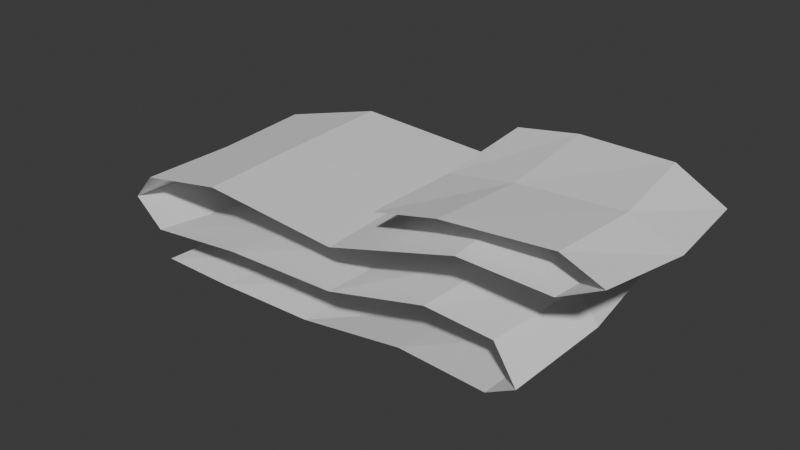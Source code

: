 # Source: herringSkin.blend  (saved by Blender 4.0.36; exported with 4.5.12 LTS)
import bpy
from mathutils import Matrix  # noqa: F401  (used for matrix-valued properties, if any)

bpy.ops.wm.read_factory_settings(use_empty=True)
scene = bpy.context.scene
scene.name = 'Scene'

# ---- world
world_world = bpy.data.worlds.new('World'); scene.world = world_world
world_world.use_nodes = True; world_world.node_tree.nodes.clear()
_N = world_world.node_tree.nodes; _L = world_world.node_tree.links
n0 = _N.new('ShaderNodeOutputWorld'); n0.name = 'World Output'; n0.location = (300, 300)
n1 = _N.new('ShaderNodeBackground'); n1.name = 'Background'; n1.location = (10, 300)
n1.inputs[0].default_value = (0.05088, 0.05088, 0.05088, 1.0)
_L.new(n1.outputs[0], n0.inputs[0])
n0.is_active_output = True
world_world.color = (0.05088, 0.05088, 0.05088)
world_world.use_sun_shadow = False
world_world.sun_shadow_jitter_overblur = 0.0

# ---- meshes
me_plane = bpy.data.meshes.new('Plane')
me_plane.from_pydata([(-0.08667, -0.04144, 0.0004383), (0.09708, -0.05414, 0.01784), (-0.08422, 0.0299, -0.005233), (0.08859, 0.04922, 0.01368), (-0.005359, -0.03836, -0.001228), (-0.006671, 0.04042, 0.004809), (-0.0539, 0.04106, -0.005409), (-0.05175, -0.04054, -0.0006698), (0.05026, -0.04452, 0.0116), (0.04657, 0.04607, 0.007144), (-0.08785, -0.01121, -0.001556), (0.09572, -0.0002701, 0.0143), (-0.002519, 0.001, 0.0005695), (-0.04937, -0.002765, -0.001544), (0.04883, 0.003737, 0.005628), (0.1092, -0.0534, 0.024), (0.1027, 0.04418, 0.02284), (0.1104, -0.002233, 0.02443), (0.09592, -0.04845, 0.03588), (0.09142, 0.04475, 0.03533), (0.09923, 0.0008157, 0.03564), (0.0659, -0.04929, 0.03838), (0.06244, 0.04709, 0.0417), (0.06873, -9.006e-05, 0.0395), (0.02348, -0.05362, 0.03025), (0.01578, 0.04708, 0.02942), (0.02172, -0.001715, 0.02729), (-0.0313, -0.05248, 0.0278), (-0.03581, 0.04601, 0.02459), (-0.02919, -0.001778, 0.02332), (-0.08177, -0.04919, 0.01996), (-0.08934, 0.04479, 0.01638), (-0.08316, -0.0002228, 0.01362), (-0.09918, -0.04664, 0.02997), (-0.1091, 0.04622, 0.02472), (-0.1038, 0.00131, 0.02598), (-0.08423, -0.04991, 0.04464), (-0.09276, 0.04701, 0.04216), (-0.08814, -0.002283, 0.04223), (-0.04317, -0.05032, 0.05238), (-0.04593, 0.05106, 0.05434), (-0.04507, -0.000739, 0.05335), (0.02328, -0.05237, 0.04858), (0.01923, 0.05057, 0.05134), (0.02303, -0.002795, 0.05043), (0.08036, -0.05089, 0.06425), (0.07194, 0.04919, 0.06145), (0.07684, -0.002462, 0.06527), (0.1196, -0.05011, 0.06273), (0.1171, 0.04606, 0.05879), (0.1208, -0.00365, 0.05927), (0.136, -0.04725, 0.07021), (0.1341, 0.04385, 0.06298), (0.1396, -0.001862, 0.06468), (0.1164, -0.04448, 0.07583), (0.112, 0.0432, 0.07559), (0.1174, -0.001308, 0.07364), (0.07049, -0.04854, 0.07419), (0.06822, 0.04654, 0.07442), (0.0706, -0.002015, 0.07104), (0.04077, -0.04749, 0.06688), (0.04009, 0.04479, 0.07054), (0.03962, -0.001275, 0.06566)], [], [(14, 11, 3, 9), (13, 12, 5, 6), (10, 13, 6, 2), (12, 14, 9, 5), (4, 8, 14, 12), (0, 7, 13, 10), (7, 4, 12, 13), (8, 1, 11, 14), (11, 1, 15, 17), (3, 11, 17, 16), (17, 15, 18, 20), (16, 17, 20, 19), (20, 18, 21, 23), (19, 20, 23, 22), (23, 21, 24, 26), (22, 23, 26, 25), (26, 24, 27, 29), (25, 26, 29, 28), (29, 27, 30, 32), (28, 29, 32, 31), (32, 30, 33, 35), (31, 32, 35, 34), (35, 33, 36, 38), (34, 35, 38, 37), (38, 36, 39, 41), (37, 38, 41, 40), (41, 39, 42, 44), (40, 41, 44, 43), (44, 42, 45, 47), (43, 44, 47, 46), (47, 45, 48, 50), (46, 47, 50, 49), (50, 48, 51, 53), (49, 50, 53, 52), (53, 51, 54, 56), (52, 53, 56, 55), (56, 54, 57, 59), (55, 56, 59, 58), (59, 57, 60, 62), (58, 59, 62, 61)])
_uv = me_plane.uv_layers.new(name='UVMap')
_uv.uv.foreach_set('vector', [0.75, 0.5, 1.0, 0.5, 1.0, 1.0, 0.75, 1.0, 0.25, 0.5, 0.5, 0.5, 0.5, 1.0, 0.25, 1.0, 0.0, 0.5, 0.25, 0.5, 0.25, 1.0, 0.0, 1.0, 0.5, 0.5, 0.75, 0.5, 0.75, 1.0, 0.5, 1.0, 0.5, 0.0, 0.75, 0.0, 0.75, 0.5, 0.5, 0.5, 0.0, 0.0, 0.25, 0.0, 0.25, 0.5, 0.0, 0.5, 0.25, 0.0, 0.5, 0.0, 0.5, 0.5, 0.25, 0.5, 0.75, 0.0, 1.0, 0.0, 1.0, 0.5, 0.75, 0.5, 1.0, 0.5, 1.0, 0.0, 1.0, 0.0, 1.0, 0.5, 1.0, 1.0, 1.0, 0.5, 1.0, 0.5, 1.0, 1.0, 1.0, 0.5, 1.0, 0.0, 1.0, 0.0, 1.0, 0.5, 1.0, 1.0, 1.0, 0.5, 1.0, 0.5, 1.0, 1.0, 1.0, 0.5, 1.0, 0.0, 1.0, 0.0, 1.0, 0.5, 1.0, 1.0, 1.0, 0.5, 1.0, 0.5, 1.0, 1.0, 1.0, 0.5, 1.0, 0.0, 1.0, 0.0, 1.0, 0.5, 1.0, 1.0, 1.0, 0.5, 1.0, 0.5, 1.0, 1.0, 1.0, 0.5, 1.0, 0.0, 1.0, 0.0, 1.0, 0.5, 1.0, 1.0, 1.0, 0.5, 1.0, 0.5, 1.0, 1.0, 1.0, 0.5, 1.0, 0.0, 1.0, 0.0, 1.0, 0.5, 1.0, 1.0, 1.0, 0.5, 1.0, 0.5, 1.0, 1.0, 1.0, 0.5, 1.0, 0.0, 1.0, 0.0, 1.0, 0.5, 1.0, 1.0, 1.0, 0.5, 1.0, 0.5, 1.0, 1.0, 1.0, 0.5, 1.0, 0.0, 1.0, 0.0, 1.0, 0.5, 1.0, 1.0, 1.0, 0.5, 1.0, 0.5, 1.0, 1.0, 1.0, 0.5, 1.0, 0.0, 1.0, 0.0, 1.0, 0.5, 1.0, 1.0, 1.0, 0.5, 1.0, 0.5, 1.0, 1.0, 1.0, 0.5, 1.0, 0.0, 1.0, 0.0, 1.0, 0.5, 1.0, 1.0, 1.0, 0.5, 1.0, 0.5, 1.0, 1.0, 1.0, 0.5, 1.0, 0.0, 1.0, 0.0, 1.0, 0.5, 1.0, 1.0, 1.0, 0.5, 1.0, 0.5, 1.0, 1.0, 1.0, 0.5, 1.0, 0.0, 1.0, 0.0, 1.0, 0.5, 1.0, 1.0, 1.0, 0.5, 1.0, 0.5, 1.0, 1.0, 1.0, 0.5, 1.0, 0.0, 1.0, 0.0, 1.0, 0.5, 1.0, 1.0, 1.0, 0.5, 1.0, 0.5, 1.0, 1.0, 1.0, 0.5, 1.0, 0.0, 1.0, 0.0, 1.0, 0.5, 1.0, 1.0, 1.0, 0.5, 1.0, 0.5, 1.0, 1.0, 1.0, 0.5, 1.0, 0.0, 1.0, 0.0, 1.0, 0.5, 1.0, 1.0, 1.0, 0.5, 1.0, 0.5, 1.0, 1.0, 1.0, 0.5, 1.0, 0.0, 1.0, 0.0, 1.0, 0.5, 1.0, 1.0, 1.0, 0.5, 1.0, 0.5, 1.0, 1.0])
me_plane.update()

# ---- objects
ob_plane = bpy.data.objects.new('Plane', me_plane)

# ---- transforms, parenting, visibility, modifiers, constraints
ob_plane.location = (0.0, 0.0, 0.0)

# ---- collection membership
scene.collection.objects.link(ob_plane)

# ---- scene / render settings (as saved in the file)
scene.frame_start = 1; scene.frame_end = 250; scene.frame_set(1)
scene.render.engine = 'BLENDER_EEVEE_NEXT'
scene.cycles.sampling_pattern = 'TABULATED_SOBOL'
bpy.context.view_layer.update()

# ---- added for rendering (the .blend has no active camera and no usable light): camera, sun
cam_auto = bpy.data.cameras.new('AutoCamera')
cam_auto.lens = 50.0
cam_auto.sensor_width = 36.0
cam_auto.clip_end = 1000.0
ob_auto_camera = bpy.data.objects.new('AutoCamera', cam_auto)
scene.collection.objects.link(ob_auto_camera)
ob_auto_camera.location = (0.276188, -0.314676, 0.243968)
ob_auto_camera.rotation_euler = (1.09748, -7.21219e-08, 0.694738)
scene.camera = ob_auto_camera
light_auto_sun = bpy.data.lights.new('AutoSun', 'SUN')
light_auto_sun.energy = 3.0
light_auto_sun.angle = 0.0523599
ob_auto_sun = bpy.data.objects.new('AutoSun', light_auto_sun)
scene.collection.objects.link(ob_auto_sun)
ob_auto_sun.rotation_euler = (0.872665, 0.174533, 0.523599)
bpy.context.view_layer.update()
